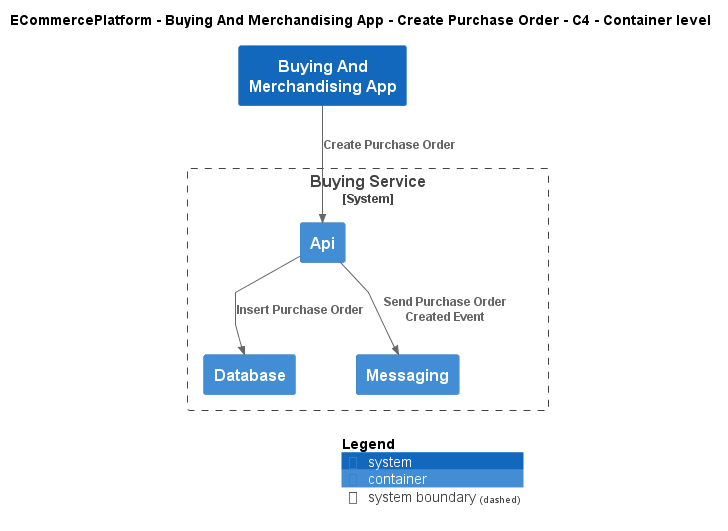

The diagram above was rendered by PlantUML. Its source (embedded in the PNG):
@startuml
!include ..\..\..\..\..\.c4s\C4_Container.puml

AddElementTag("c4interflow:lifecycle:new", $bgColor=green, $fontColor=#ffffff, $borderColor=green, $shadowing="False")
AddElementTag("c4interflow:lifecycle:changed", $bgColor=orange, $fontColor=#ffffff, $borderColor=orange, $shadowing="False")
AddElementTag("c4interflow:lifecycle:removed", $bgColor=red, $fontColor=#ffffff, $borderColor=red, $shadowing="False")

AddRelTag("c4interflow:lifecycle:new", $textColor=green, $lineColor=green)
AddRelTag("c4interflow:lifecycle:changed", $textColor=orange, $lineColor=orange)
AddRelTag("c4interflow:lifecycle:removed", $textColor=red, $lineColor=red)

SHOW_PERSON_PORTRAIT()
LAYOUT_TOP_DOWN()

skinparam linetype polyline

title ECommercePlatform - Buying And Merchandising App - Create Purchase Order - C4 - Container level

System(ECommercePlatform.SoftwareSystems.BuyingAndMerchandisingApp, "Buying And Merchandising App", "")

System_Boundary(ECommercePlatform.SoftwareSystems.BuyingService, "Buying Service") {
    Container(ECommercePlatform.SoftwareSystems.BuyingService.Containers.Api, "Api", "", "")
    Container(ECommercePlatform.SoftwareSystems.BuyingService.Containers.Database, "Database", "", "")
    Container(ECommercePlatform.SoftwareSystems.BuyingService.Containers.Messaging, "Messaging", "", "")
}

Rel(ECommercePlatform.SoftwareSystems.BuyingAndMerchandisingApp, ECommercePlatform.SoftwareSystems.BuyingService.Containers.Api, "Create Purchase Order")
Rel(ECommercePlatform.SoftwareSystems.BuyingService.Containers.Api, ECommercePlatform.SoftwareSystems.BuyingService.Containers.Database, "Insert Purchase Order")
Rel(ECommercePlatform.SoftwareSystems.BuyingService.Containers.Api, ECommercePlatform.SoftwareSystems.BuyingService.Containers.Messaging, "Send Purchase Order Created Event")


SHOW_LEGEND()
@enduml